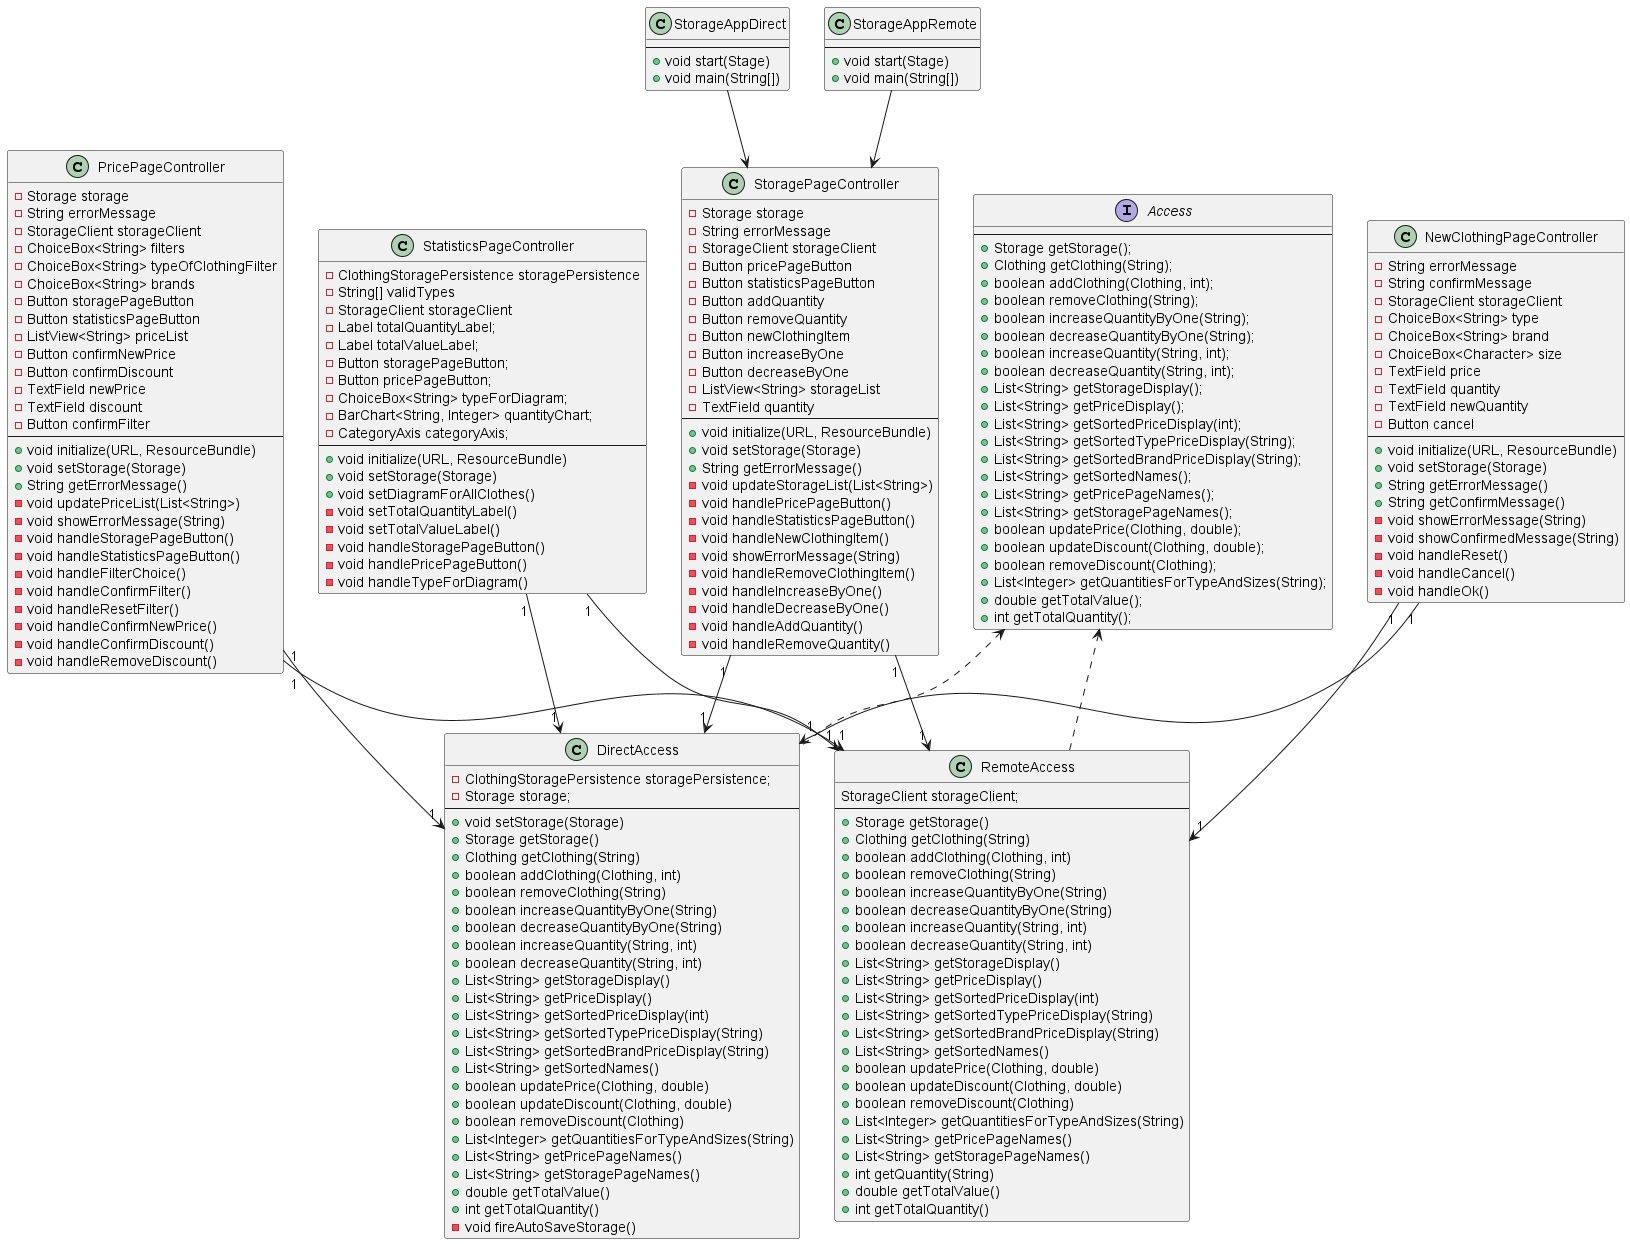

The diagram above was rendered by PlantUML. Its source (embedded in the PNG):
@startuml ui


class NewClothingPageController
{
    -String errorMessage
    -String confirmMessage
    -StorageClient storageClient
    -ChoiceBox<String> type
    -ChoiceBox<String> brand
    -ChoiceBox<Character> size
    -TextField price
    -TextField quantity
    -TextField newQuantity
    -Button cancel
    --
    +void initialize(URL, ResourceBundle)
    +void setStorage(Storage)
    +String getErrorMessage()
    +String getConfirmMessage()
    -void showErrorMessage(String)
    -void showConfirmedMessage(String)
    -void handleReset()
    -void handleCancel()
    -void handleOk()
}

class PricePageController
{
    -Storage storage
    -String errorMessage
    -StorageClient storageClient
    -ChoiceBox<String> filters
    -ChoiceBox<String> typeOfClothingFilter
    -ChoiceBox<String> brands
    -Button storagePageButton
    -Button statisticsPageButton
    -ListView<String> priceList
    -Button confirmNewPrice
    -Button confirmDiscount
    -TextField newPrice
    -TextField discount
    -Button confirmFilter
    --
    +void initialize(URL, ResourceBundle)
    +void setStorage(Storage)
    +String getErrorMessage()
    -void updatePriceList(List<String>)
    -void showErrorMessage(String)
    -void handleStoragePageButton()
    -void handleStatisticsPageButton()
    -void handleFilterChoice()
    -void handleConfirmFilter()
    -void handleResetFilter()
    -void handleConfirmNewPrice()
    -void handleConfirmDiscount()
    -void handleRemoveDiscount()
}

class StatisticsPageController
{
    -ClothingStoragePersistence storagePersistence
    -String[] validTypes
    -StorageClient storageClient
    -Label totalQuantityLabel;
    -Label totalValueLabel;
    -Button storagePageButton;
    -Button pricePageButton;
    -ChoiceBox<String> typeForDiagram;
    -BarChart<String, Integer> quantityChart;
    -CategoryAxis categoryAxis;
    --
    +void initialize(URL, ResourceBundle)
    +void setStorage(Storage)
    +void setDiagramForAllClothes()
    -void setTotalQuantityLabel()
    -void setTotalValueLabel()
    -void handleStoragePageButton()
    -void handlePricePageButton()
    -void handleTypeForDiagram()
}

class StoragePageController
{
    -Storage storage
    -String errorMessage
    -StorageClient storageClient
    -Button pricePageButton
    -Button statisticsPageButton
    -Button addQuantity
    -Button removeQuantity
    -Button newClothingItem
    -Button increaseByOne
    -Button decreaseByOne
    -ListView<String> storageList
    -TextField quantity
    --
    +void initialize(URL, ResourceBundle)
    +void setStorage(Storage)
    +String getErrorMessage()
    -void updateStorageList(List<String>)
    -void handlePricePageButton()
    -void handleStatisticsPageButton()
    -void handleNewClothingItem()
    -void showErrorMessage(String)
    -void handleRemoveClothingItem()
    -void handleIncreaseByOne()
    -void handleDecreaseByOne()
    -void handleAddQuantity()
    -void handleRemoveQuantity()
}


class StorageAppDirect 
{
    --
    +void start(Stage)
    +void main(String[])
}

class StorageAppRemote
{
    --
    +void start(Stage)
    +void main(String[])
}

class DirectAccess
{
    -ClothingStoragePersistence storagePersistence;
    -Storage storage;
    --
    +void setStorage(Storage)
    +Storage getStorage()
    +Clothing getClothing(String)
    +boolean addClothing(Clothing, int)
    +boolean removeClothing(String)
    +boolean increaseQuantityByOne(String)
    +boolean decreaseQuantityByOne(String)
    +boolean increaseQuantity(String, int)
    +boolean decreaseQuantity(String, int)
    +List<String> getStorageDisplay()
    +List<String> getPriceDisplay()
    +List<String> getSortedPriceDisplay(int)
    +List<String> getSortedTypePriceDisplay(String)
    +List<String> getSortedBrandPriceDisplay(String)
    +List<String> getSortedNames()
    +boolean updatePrice(Clothing, double)
    +boolean updateDiscount(Clothing, double)
    +boolean removeDiscount(Clothing)
    +List<Integer> getQuantitiesForTypeAndSizes(String)
    +List<String> getPricePageNames()
    +List<String> getStoragePageNames()
    +double getTotalValue()
    +int getTotalQuantity()
    -void fireAutoSaveStorage()
}

class RemoteAccess 
{
    StorageClient storageClient;
    --
    +Storage getStorage()
    +Clothing getClothing(String)
    +boolean addClothing(Clothing, int)
    +boolean removeClothing(String)
    +boolean increaseQuantityByOne(String)
    +boolean decreaseQuantityByOne(String)
    +boolean increaseQuantity(String, int)
    +boolean decreaseQuantity(String, int)
    +List<String> getStorageDisplay()
    +List<String> getPriceDisplay()
    +List<String> getSortedPriceDisplay(int)
    +List<String> getSortedTypePriceDisplay(String)
    +List<String> getSortedBrandPriceDisplay(String)
    +List<String> getSortedNames()
    +boolean updatePrice(Clothing, double)
    +boolean updateDiscount(Clothing, double)
    +boolean removeDiscount(Clothing)
    +List<Integer> getQuantitiesForTypeAndSizes(String)
    +List<String> getPricePageNames()
    +List<String> getStoragePageNames()
    +int getQuantity(String)
    +double getTotalValue()
    +int getTotalQuantity()
}

interface Access
{
    --
    +Storage getStorage();
    +Clothing getClothing(String);
    +boolean addClothing(Clothing, int);
    +boolean removeClothing(String);
    +boolean increaseQuantityByOne(String);
    +boolean decreaseQuantityByOne(String);
    +boolean increaseQuantity(String, int);
    +boolean decreaseQuantity(String, int);
    +List<String> getStorageDisplay();
    +List<String> getPriceDisplay();
    +List<String> getSortedPriceDisplay(int);
    +List<String> getSortedTypePriceDisplay(String);
    +List<String> getSortedBrandPriceDisplay(String);
    +List<String> getSortedNames();
    +List<String> getPricePageNames();
    +List<String> getStoragePageNames();
    +boolean updatePrice(Clothing, double);
    +boolean updateDiscount(Clothing, double);
    +boolean removeDiscount(Clothing);
    +List<Integer> getQuantitiesForTypeAndSizes(String);
    +double getTotalValue();
    +int getTotalQuantity();
}

StorageAppDirect --> StoragePageController

StorageAppRemote --> StoragePageController

NewClothingPageController "1" --> "1" DirectAccess
PricePageController "1" --> "1" DirectAccess
StatisticsPageController "1" --> "1" DirectAccess
StoragePageController "1" --> "1" DirectAccess

NewClothingPageController "1" --> "1" RemoteAccess
PricePageController "1" --> "1" RemoteAccess
StatisticsPageController "1" --> "1" RemoteAccess
StoragePageController "1" --> "1" RemoteAccess

Access <.. DirectAccess
Access <.. RemoteAccess

@enduml